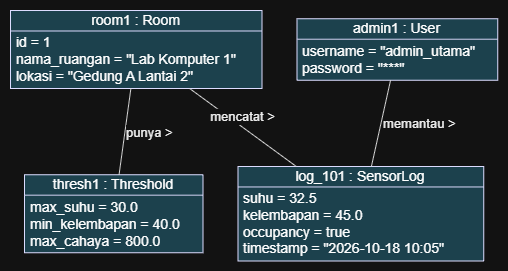

The diagram above was exported from draw.io. Its source (the exported page's mxGraphModel, read from the mxfile embedded in the PNG):
<mxGraphModel dx="1174" dy="781" grid="1" gridSize="10" guides="1" tooltips="1" connect="1" arrows="1" fold="1" page="1" pageScale="1" pageWidth="850" pageHeight="1100" math="0" shadow="0">
  <root>
    <mxCell id="0" />
    <mxCell id="1" parent="0" />
    <UserObject label="" plantUmlData="{&#10;  &quot;data&quot;: &quot;@startuml\nskinparam object {\n  BackgroundColor LightBlue\n  BorderColor DarkBlue\n}\n\nobject \&quot;room1 : Room\&quot; as room1 {\n  id = 1\n  nama_ruangan = \&quot;Lab Komputer 1\&quot;\n  lokasi = \&quot;Gedung A Lantai 2\&quot;\n}\n\nobject \&quot;thresh1 : Threshold\&quot; as thresh1 {\n  max_suhu = 30.0\n  min_kelembapan = 40.0\n  max_cahaya = 800.0\n}\n\nobject \&quot;log_101 : SensorLog\&quot; as log1 {\n  suhu = 32.5\n  kelembapan = 45.0\n  occupancy = true\n  timestamp = \&quot;2026-10-18 10:05\&quot;\n}\n\nobject \&quot;admin1 : User\&quot; as admin1 {\n  username = \&quot;admin_utama\&quot;\n  password = \&quot;***\&quot;\n}\n\nroom1 -- thresh1 : punya &gt;\nroom1 -- log1 : mencatat &gt;\nadmin1 -- log1 : memantau &gt;\n@enduml&quot;,&#10;  &quot;config&quot;: null&#10;}" id="5jujI0cITf3rXKR9jKMr-29">
      <mxCell connectable="0" parent="1" style="group;transparentBounds=1;editIcon=1;lockedGroup=0;groupPadding=10;" vertex="1">
        <mxGeometry as="geometry" />
      </mxCell>
    </UserObject>
    <UserObject label="room1 : Room" plantUmlId="obj_0" plantUmlBaseStyle="swimlane;collapsible=0;startSize=20.49;rounded=0;whiteSpace=wrap;fontStyle=0;fontSize=14;align=center;fillColor=#ADD8E6;swimlaneFillColor=#ADD8E6;strokeColor=#00008B;" plantUmlBaseValue="room1 : Room" id="5jujI0cITf3rXKR9jKMr-30">
      <mxCell parent="5jujI0cITf3rXKR9jKMr-29" style="swimlane;collapsible=0;startSize=20.49;rounded=0;whiteSpace=wrap;fontStyle=0;fontSize=14;align=center;fillColor=#ADD8E6;swimlaneFillColor=#ADD8E6;strokeColor=#00008B;" vertex="1">
        <mxGeometry height="77.96" width="251.4489" x="30" y="30" as="geometry" />
      </mxCell>
    </UserObject>
    <UserObject label="id = 1&#10;nama_ruangan = &quot;Lab Komputer 1&quot;&#10;lokasi = &quot;Gedung A Lantai 2&quot;" plantUmlId="oattr_1" plantUmlBaseStyle="text;align=left;verticalAlign=top;spacingLeft=4;spacingTop=-3;whiteSpace=wrap;fontSize=14;fillColor=none;strokeColor=none;" plantUmlBaseValue="id = 1&#10;nama_ruangan = &quot;Lab Komputer 1&quot;&#10;lokasi = &quot;Gedung A Lantai 2&quot;" id="5jujI0cITf3rXKR9jKMr-31">
      <mxCell parent="5jujI0cITf3rXKR9jKMr-30" style="text;align=left;verticalAlign=top;spacingLeft=4;spacingTop=-3;whiteSpace=wrap;fontSize=14;fillColor=none;strokeColor=none;" vertex="1">
        <mxGeometry height="57.47" width="251.4489" y="20.49" as="geometry" />
      </mxCell>
    </UserObject>
    <UserObject label="thresh1 : Threshold" plantUmlId="obj_2" plantUmlBaseStyle="swimlane;collapsible=0;startSize=20.49;rounded=0;whiteSpace=wrap;fontStyle=0;fontSize=14;align=center;fillColor=#ADD8E6;swimlaneFillColor=#ADD8E6;strokeColor=#00008B;" plantUmlBaseValue="thresh1 : Threshold" id="5jujI0cITf3rXKR9jKMr-32">
      <mxCell parent="5jujI0cITf3rXKR9jKMr-29" style="swimlane;collapsible=0;startSize=20.49;rounded=0;whiteSpace=wrap;fontStyle=0;fontSize=14;align=center;fillColor=#ADD8E6;swimlaneFillColor=#ADD8E6;strokeColor=#00008B;" vertex="1">
        <mxGeometry height="77.96" width="178.45489999999995" x="44.006950000000074" y="194.20499999999998" as="geometry" />
      </mxCell>
    </UserObject>
    <UserObject label="max_suhu = 30.0&#10;min_kelembapan = 40.0&#10;max_cahaya = 800.0" plantUmlId="oattr_3" plantUmlBaseStyle="text;align=left;verticalAlign=top;spacingLeft=4;spacingTop=-3;whiteSpace=wrap;fontSize=14;fillColor=none;strokeColor=none;" plantUmlBaseValue="max_suhu = 30.0&#10;min_kelembapan = 40.0&#10;max_cahaya = 800.0" id="5jujI0cITf3rXKR9jKMr-33">
      <mxCell parent="5jujI0cITf3rXKR9jKMr-32" style="text;align=left;verticalAlign=top;spacingLeft=4;spacingTop=-3;whiteSpace=wrap;fontSize=14;fillColor=none;strokeColor=none;" vertex="1">
        <mxGeometry height="57.47" width="178.45489999999995" y="20.49" as="geometry" />
      </mxCell>
    </UserObject>
    <UserObject label="log_101 : SensorLog" plantUmlId="obj_4" plantUmlBaseStyle="swimlane;collapsible=0;startSize=20.49;rounded=0;whiteSpace=wrap;fontStyle=0;fontSize=14;align=center;fillColor=#ADD8E6;swimlaneFillColor=#ADD8E6;strokeColor=#00008B;" plantUmlBaseValue="log_101 : SensorLog" id="5jujI0cITf3rXKR9jKMr-34">
      <mxCell parent="5jujI0cITf3rXKR9jKMr-29" style="swimlane;collapsible=0;startSize=20.49;rounded=0;whiteSpace=wrap;fontStyle=0;fontSize=14;align=center;fillColor=#ADD8E6;swimlaneFillColor=#ADD8E6;strokeColor=#00008B;" vertex="1">
        <mxGeometry height="94.44999999999999" width="245.87739999999988" x="257.46185" y="185.95999999999998" as="geometry" />
      </mxCell>
    </UserObject>
    <UserObject label="suhu = 32.5&#10;kelembapan = 45.0&#10;occupancy = true&#10;timestamp = &quot;2026-10-18 10:05&quot;" plantUmlId="oattr_5" plantUmlBaseStyle="text;align=left;verticalAlign=top;spacingLeft=4;spacingTop=-3;whiteSpace=wrap;fontSize=14;fillColor=none;strokeColor=none;" plantUmlBaseValue="suhu = 32.5&#10;kelembapan = 45.0&#10;occupancy = true&#10;timestamp = &quot;2026-10-18 10:05&quot;" id="5jujI0cITf3rXKR9jKMr-35">
      <mxCell parent="5jujI0cITf3rXKR9jKMr-34" style="text;align=left;verticalAlign=top;spacingLeft=4;spacingTop=-3;whiteSpace=wrap;fontSize=14;fillColor=none;strokeColor=none;" vertex="1">
        <mxGeometry height="73.96" width="245.87739999999988" y="20.49" as="geometry" />
      </mxCell>
    </UserObject>
    <UserObject label="admin1 : User" plantUmlId="obj_6" plantUmlBaseStyle="swimlane;collapsible=0;startSize=20.49;rounded=0;whiteSpace=wrap;fontStyle=0;fontSize=14;align=center;fillColor=#ADD8E6;swimlaneFillColor=#ADD8E6;strokeColor=#00008B;" plantUmlBaseValue="admin1 : User" id="5jujI0cITf3rXKR9jKMr-36">
      <mxCell parent="5jujI0cITf3rXKR9jKMr-29" style="swimlane;collapsible=0;startSize=20.49;rounded=0;whiteSpace=wrap;fontStyle=0;fontSize=14;align=center;fillColor=#ADD8E6;swimlaneFillColor=#ADD8E6;strokeColor=#00008B;" vertex="1">
        <mxGeometry height="61.47" width="200.8973" x="316.4489" y="38.245" as="geometry" />
      </mxCell>
    </UserObject>
    <UserObject label="username = &quot;admin_utama&quot;&#10;password = &quot;***&quot;" plantUmlId="oattr_7" plantUmlBaseStyle="text;align=left;verticalAlign=top;spacingLeft=4;spacingTop=-3;whiteSpace=wrap;fontSize=14;fillColor=none;strokeColor=none;" plantUmlBaseValue="username = &quot;admin_utama&quot;&#10;password = &quot;***&quot;" id="5jujI0cITf3rXKR9jKMr-37">
      <mxCell parent="5jujI0cITf3rXKR9jKMr-36" style="text;align=left;verticalAlign=top;spacingLeft=4;spacingTop=-3;whiteSpace=wrap;fontSize=14;fillColor=none;strokeColor=none;" vertex="1">
        <mxGeometry height="40.980000000000004" width="200.8973" y="20.49" as="geometry" />
      </mxCell>
    </UserObject>
    <UserObject label="punya &amp;gt;" plantUmlId="l_8" plantUmlBaseStyle="endArrow=none;strokeColor=#181818;fontColor=#000000;fontSize=13;html=1;rounded=0;labelPosition=right;align=left;curved=0;endSize=6;sourcePerimeterSpacing=0;targetPerimeterSpacing=0;" plantUmlBaseValue="punya &amp;gt;" id="5jujI0cITf3rXKR9jKMr-38">
      <mxCell edge="1" parent="5jujI0cITf3rXKR9jKMr-29" source="5jujI0cITf3rXKR9jKMr-30" style="endArrow=none;strokeColor=#181818;fontColor=#000000;fontSize=13;html=1;rounded=0;labelPosition=right;align=left;curved=0;endSize=6;sourcePerimeterSpacing=0;targetPerimeterSpacing=0;" target="5jujI0cITf3rXKR9jKMr-32">
        <mxGeometry relative="1" as="geometry" />
      </mxCell>
    </UserObject>
    <UserObject label="mencatat &amp;gt;" plantUmlId="l_9" plantUmlBaseStyle="endArrow=none;strokeColor=#181818;fontColor=#000000;fontSize=13;html=1;rounded=0;verticalAlign=bottom;curved=0;endSize=6;sourcePerimeterSpacing=0;targetPerimeterSpacing=0;" plantUmlBaseValue="mencatat &amp;gt;" id="5jujI0cITf3rXKR9jKMr-39">
      <mxCell edge="1" parent="5jujI0cITf3rXKR9jKMr-29" source="5jujI0cITf3rXKR9jKMr-30" style="endArrow=none;strokeColor=#181818;fontColor=#000000;fontSize=13;html=1;rounded=0;verticalAlign=bottom;curved=0;endSize=6;sourcePerimeterSpacing=0;targetPerimeterSpacing=0;" target="5jujI0cITf3rXKR9jKMr-34">
        <mxGeometry relative="1" as="geometry" />
      </mxCell>
    </UserObject>
    <UserObject label="memantau &amp;gt;" plantUmlId="l_10" plantUmlBaseStyle="endArrow=none;strokeColor=#181818;fontColor=#000000;fontSize=13;html=1;rounded=0;labelPosition=right;align=left;curved=0;endSize=6;sourcePerimeterSpacing=0;targetPerimeterSpacing=0;" plantUmlBaseValue="memantau &amp;gt;" id="5jujI0cITf3rXKR9jKMr-40">
      <mxCell edge="1" parent="5jujI0cITf3rXKR9jKMr-29" source="5jujI0cITf3rXKR9jKMr-36" style="endArrow=none;strokeColor=#181818;fontColor=#000000;fontSize=13;html=1;rounded=0;labelPosition=right;align=left;curved=0;endSize=6;sourcePerimeterSpacing=0;targetPerimeterSpacing=0;" target="5jujI0cITf3rXKR9jKMr-34">
        <mxGeometry relative="1" as="geometry" />
      </mxCell>
    </UserObject>
  </root>
</mxGraphModel>